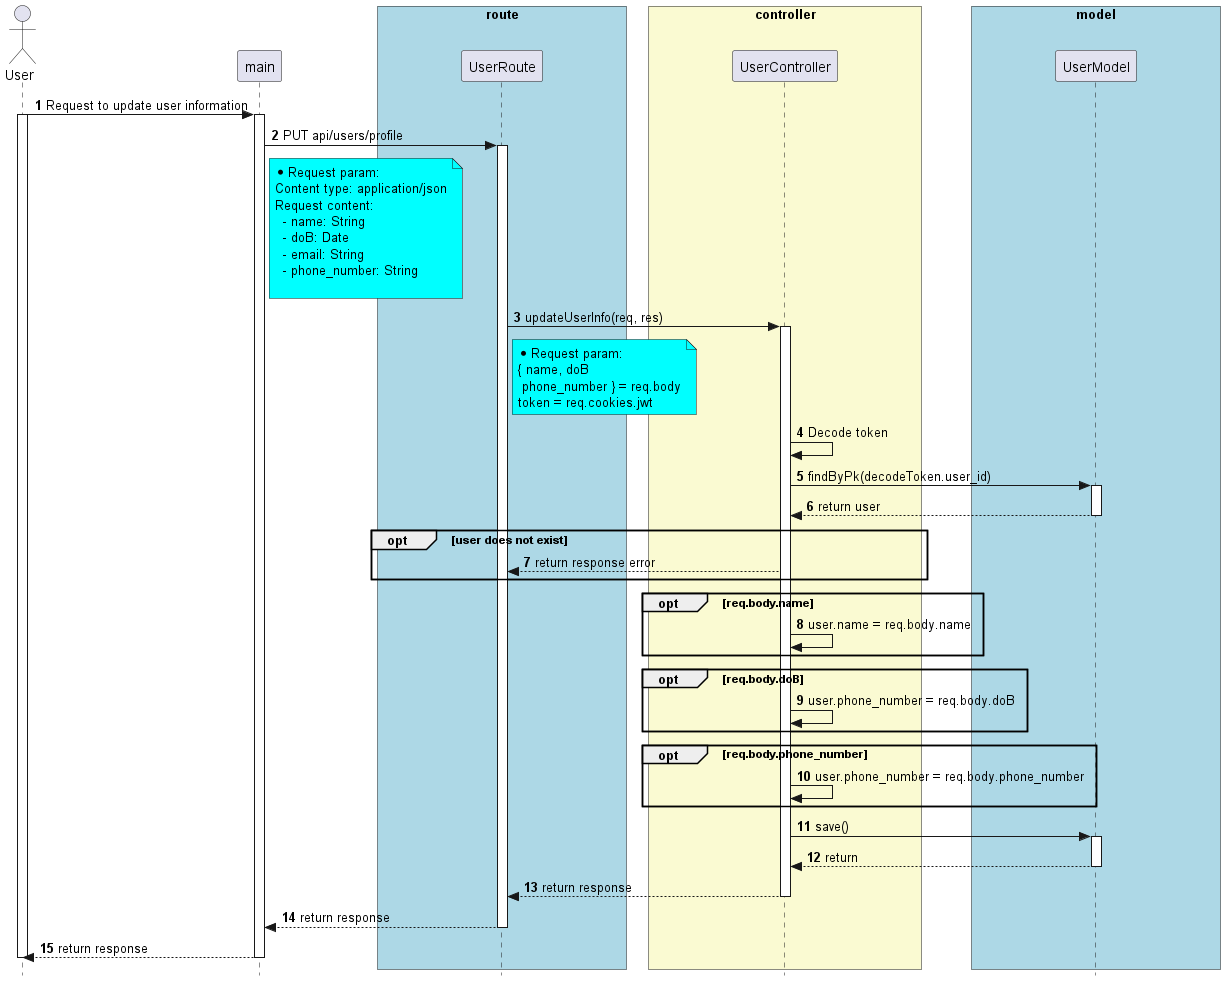

The diagram above was rendered by PlantUML. Its source (embedded in the PNG):
@startuml


skinparam style strictuml

skinparam lifelineStrategy solid

skinparam ParticipantPadding 80

skinparam BoxPadding 10

autonumber

actor User as User


participant main as main


box "route" #lightBlue

participant UserRoute as UserRoute

end box


box "controller" #LightGoldenRodYellow
participant UserController as UserController

end box


box "model" #lightBlue
participant UserModel as UserModel

end box


User -> main: Request to update user information
activate User
activate main

main -> UserRoute: PUT api/users/profile
activate UserRoute

note right of main #Aqua
* Request param:
Content type: application/json
Request content:
  - name: String
  - doB: Date
  - email: String
  - phone_number: String

end note

UserRoute -> UserController: updateUserInfo(req, res)
activate UserController

note right of UserRoute #Aqua
* Request param:
{ name, doB
 phone_number } = req.body
token = req.cookies.jwt
end note



UserController -> UserController: Decode token

UserController -> UserModel: findByPk(decodeToken.user_id)

activate  UserModel

UserModel --> UserController: return user

deactivate UserModel

opt user does not exist
  UserController --> UserRoute: return response error
end

opt req.body.name
  UserController -> UserController: user.name = req.body.name
end

opt req.body.doB
  UserController -> UserController: user.phone_number = req.body.doB
end

opt req.body.phone_number
  UserController -> UserController: user.phone_number = req.body.phone_number
end

UserController -> UserModel: save()
activate UserModel

UserModel --> UserController: return
deactivate UserModel

UserController --> UserRoute: return response

deactivate UserController

UserRoute --> main: return response

deactivate UserRoute

main --> User: return response

deactivate main
deactivate User


@enduml